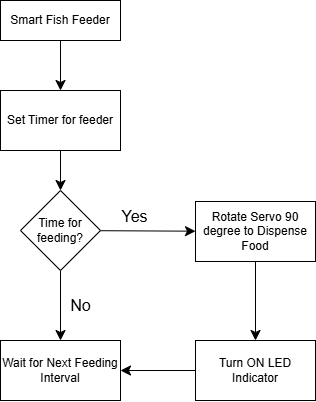

The diagram above was exported from draw.io. Its source (the exported page's mxGraphModel, read from the mxfile embedded in the PNG):
<mxGraphModel dx="1216" dy="504" grid="1" gridSize="10" guides="1" tooltips="1" connect="1" arrows="1" fold="1" page="1" pageScale="1" pageWidth="850" pageHeight="1100" math="0" shadow="0">
  <root>
    <mxCell id="0" />
    <mxCell id="1" parent="0" />
    <mxCell id="pO-dBHYEjjRqKKSrHdnC-2" value="Smart Fish Feeder" style="rounded=0;whiteSpace=wrap;html=1;" vertex="1" parent="1">
      <mxGeometry x="170" y="70" width="120" height="40" as="geometry" />
    </mxCell>
    <mxCell id="pO-dBHYEjjRqKKSrHdnC-12" value="" style="edgeStyle=none;curved=1;rounded=0;orthogonalLoop=1;jettySize=auto;html=1;fontSize=12;startSize=8;endSize=8;" edge="1" parent="1" source="pO-dBHYEjjRqKKSrHdnC-3" target="pO-dBHYEjjRqKKSrHdnC-5">
      <mxGeometry relative="1" as="geometry" />
    </mxCell>
    <mxCell id="pO-dBHYEjjRqKKSrHdnC-3" value="Set Timer for feeder" style="rounded=0;whiteSpace=wrap;html=1;" vertex="1" parent="1">
      <mxGeometry x="170" y="160" width="120" height="60" as="geometry" />
    </mxCell>
    <mxCell id="pO-dBHYEjjRqKKSrHdnC-4" value="Wait for Next Feeding Interval" style="rounded=0;whiteSpace=wrap;html=1;" vertex="1" parent="1">
      <mxGeometry x="170" y="410" width="120" height="60" as="geometry" />
    </mxCell>
    <mxCell id="pO-dBHYEjjRqKKSrHdnC-13" value="" style="edgeStyle=none;curved=1;rounded=0;orthogonalLoop=1;jettySize=auto;html=1;fontSize=12;startSize=8;endSize=8;" edge="1" parent="1" source="pO-dBHYEjjRqKKSrHdnC-5" target="pO-dBHYEjjRqKKSrHdnC-6">
      <mxGeometry relative="1" as="geometry" />
    </mxCell>
    <mxCell id="pO-dBHYEjjRqKKSrHdnC-14" value="" style="edgeStyle=none;curved=1;rounded=0;orthogonalLoop=1;jettySize=auto;html=1;fontSize=12;startSize=8;endSize=8;" edge="1" parent="1" source="pO-dBHYEjjRqKKSrHdnC-5" target="pO-dBHYEjjRqKKSrHdnC-4">
      <mxGeometry relative="1" as="geometry" />
    </mxCell>
    <mxCell id="pO-dBHYEjjRqKKSrHdnC-5" value="Time for feeding?" style="rhombus;whiteSpace=wrap;html=1;" vertex="1" parent="1">
      <mxGeometry x="190" y="260" width="80" height="80" as="geometry" />
    </mxCell>
    <mxCell id="pO-dBHYEjjRqKKSrHdnC-16" value="" style="edgeStyle=none;curved=1;rounded=0;orthogonalLoop=1;jettySize=auto;html=1;fontSize=12;startSize=8;endSize=8;" edge="1" parent="1" source="pO-dBHYEjjRqKKSrHdnC-6" target="pO-dBHYEjjRqKKSrHdnC-7">
      <mxGeometry relative="1" as="geometry" />
    </mxCell>
    <mxCell id="pO-dBHYEjjRqKKSrHdnC-6" value="Rotate Servo 90 degree to Dispense Food" style="rounded=0;whiteSpace=wrap;html=1;" vertex="1" parent="1">
      <mxGeometry x="365" y="271" width="120" height="60" as="geometry" />
    </mxCell>
    <mxCell id="pO-dBHYEjjRqKKSrHdnC-15" value="" style="edgeStyle=none;curved=1;rounded=0;orthogonalLoop=1;jettySize=auto;html=1;fontSize=12;startSize=8;endSize=8;" edge="1" parent="1" source="pO-dBHYEjjRqKKSrHdnC-7" target="pO-dBHYEjjRqKKSrHdnC-4">
      <mxGeometry relative="1" as="geometry" />
    </mxCell>
    <mxCell id="pO-dBHYEjjRqKKSrHdnC-7" value="Turn ON LED Indicator" style="rounded=0;whiteSpace=wrap;html=1;" vertex="1" parent="1">
      <mxGeometry x="365" y="410" width="120" height="60" as="geometry" />
    </mxCell>
    <mxCell id="pO-dBHYEjjRqKKSrHdnC-8" value="" style="endArrow=classic;html=1;rounded=0;fontSize=12;startSize=8;endSize=8;curved=1;entryX=0.5;entryY=0;entryDx=0;entryDy=0;" edge="1" parent="1" target="pO-dBHYEjjRqKKSrHdnC-3">
      <mxGeometry width="50" height="50" relative="1" as="geometry">
        <mxPoint x="230" y="110" as="sourcePoint" />
        <mxPoint x="280" y="60" as="targetPoint" />
      </mxGeometry>
    </mxCell>
    <mxCell id="pO-dBHYEjjRqKKSrHdnC-17" value="Yes" style="text;html=1;align=center;verticalAlign=middle;resizable=0;points=[];autosize=1;strokeColor=none;fillColor=none;fontSize=16;" vertex="1" parent="1">
      <mxGeometry x="279" y="271" width="50" height="30" as="geometry" />
    </mxCell>
    <mxCell id="pO-dBHYEjjRqKKSrHdnC-18" value="No" style="text;html=1;align=center;verticalAlign=middle;resizable=0;points=[];autosize=1;strokeColor=none;fillColor=none;fontSize=16;" vertex="1" parent="1">
      <mxGeometry x="230" y="360" width="40" height="30" as="geometry" />
    </mxCell>
  </root>
</mxGraphModel>